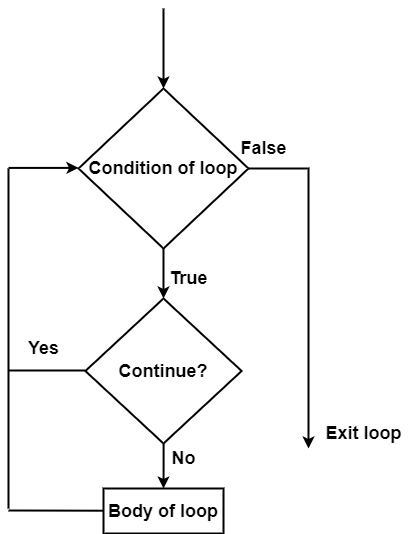

The diagram above was exported from draw.io. Its source (the exported page's mxGraphModel, read from the mxfile embedded in the PNG):
<mxGraphModel dx="1119" dy="491" grid="1" gridSize="10" guides="1" tooltips="1" connect="1" arrows="1" fold="1" page="1" pageScale="1" pageWidth="827" pageHeight="1169" math="0" shadow="0">
  <root>
    <mxCell id="WIyWlLk6GJQsqaUBKTNV-0" />
    <mxCell id="WIyWlLk6GJQsqaUBKTNV-1" parent="WIyWlLk6GJQsqaUBKTNV-0" />
    <mxCell id="chgYNvOkbbh4YvfYosm4-1" style="edgeStyle=orthogonalEdgeStyle;rounded=0;orthogonalLoop=1;jettySize=auto;html=1;entryX=0.5;entryY=0;entryDx=0;entryDy=0;" edge="1" parent="WIyWlLk6GJQsqaUBKTNV-1">
      <mxGeometry relative="1" as="geometry">
        <mxPoint x="215" y="200" as="sourcePoint" />
        <mxPoint x="215" y="200" as="targetPoint" />
      </mxGeometry>
    </mxCell>
    <mxCell id="chgYNvOkbbh4YvfYosm4-6" style="edgeStyle=orthogonalEdgeStyle;rounded=0;orthogonalLoop=1;jettySize=auto;html=1;strokeWidth=2;" edge="1" parent="WIyWlLk6GJQsqaUBKTNV-1" source="chgYNvOkbbh4YvfYosm4-2">
      <mxGeometry relative="1" as="geometry">
        <mxPoint x="380" y="490" as="targetPoint" />
      </mxGeometry>
    </mxCell>
    <mxCell id="chgYNvOkbbh4YvfYosm4-20" style="edgeStyle=orthogonalEdgeStyle;rounded=0;orthogonalLoop=1;jettySize=auto;html=1;entryX=0.5;entryY=0;entryDx=0;entryDy=0;strokeWidth=2;" edge="1" parent="WIyWlLk6GJQsqaUBKTNV-1" source="chgYNvOkbbh4YvfYosm4-2" target="chgYNvOkbbh4YvfYosm4-4">
      <mxGeometry relative="1" as="geometry" />
    </mxCell>
    <object label="&lt;font style=&quot;font-size: 18px&quot;&gt;&lt;b&gt;Condition of loop&lt;/b&gt;&lt;/font&gt;" id="chgYNvOkbbh4YvfYosm4-2">
      <mxCell style="rhombus;whiteSpace=wrap;html=1;fillColor=none;strokeWidth=2;" vertex="1" parent="WIyWlLk6GJQsqaUBKTNV-1">
        <mxGeometry x="150" y="130" width="170" height="160" as="geometry" />
      </mxCell>
    </object>
    <mxCell id="chgYNvOkbbh4YvfYosm4-7" style="edgeStyle=orthogonalEdgeStyle;rounded=0;orthogonalLoop=1;jettySize=auto;html=1;strokeWidth=2;" edge="1" parent="WIyWlLk6GJQsqaUBKTNV-1" source="chgYNvOkbbh4YvfYosm4-4" target="chgYNvOkbbh4YvfYosm4-8">
      <mxGeometry relative="1" as="geometry">
        <mxPoint x="235.005" y="530" as="targetPoint" />
      </mxGeometry>
    </mxCell>
    <mxCell id="chgYNvOkbbh4YvfYosm4-4" value="&lt;font style=&quot;font-size: 18px&quot;&gt;&lt;b&gt;&lt;font&gt;Continue&lt;/font&gt;?&lt;/b&gt;&lt;/font&gt;" style="rhombus;whiteSpace=wrap;html=1;fillColor=none;strokeWidth=2;" vertex="1" parent="WIyWlLk6GJQsqaUBKTNV-1">
      <mxGeometry x="156.87" y="340" width="156.25" height="145" as="geometry" />
    </mxCell>
    <mxCell id="chgYNvOkbbh4YvfYosm4-8" value="&lt;font style=&quot;font-size: 18px&quot;&gt;&lt;b&gt;Body of loop&lt;/b&gt;&lt;/font&gt;" style="rounded=0;whiteSpace=wrap;html=1;fillColor=none;strokeWidth=2;" vertex="1" parent="WIyWlLk6GJQsqaUBKTNV-1">
      <mxGeometry x="175" y="530" width="120" height="45" as="geometry" />
    </mxCell>
    <mxCell id="chgYNvOkbbh4YvfYosm4-14" value="" style="endArrow=none;html=1;strokeWidth=2;" edge="1" parent="WIyWlLk6GJQsqaUBKTNV-1">
      <mxGeometry width="50" height="50" relative="1" as="geometry">
        <mxPoint x="80" y="412" as="sourcePoint" />
        <mxPoint x="156.88" y="412" as="targetPoint" />
      </mxGeometry>
    </mxCell>
    <mxCell id="chgYNvOkbbh4YvfYosm4-15" value="" style="endArrow=none;html=1;strokeWidth=2;" edge="1" parent="WIyWlLk6GJQsqaUBKTNV-1">
      <mxGeometry width="50" height="50" relative="1" as="geometry">
        <mxPoint x="80" y="550" as="sourcePoint" />
        <mxPoint x="80" y="210" as="targetPoint" />
        <Array as="points" />
      </mxGeometry>
    </mxCell>
    <mxCell id="chgYNvOkbbh4YvfYosm4-17" value="" style="endArrow=none;html=1;strokeWidth=2;" edge="1" parent="WIyWlLk6GJQsqaUBKTNV-1">
      <mxGeometry width="50" height="50" relative="1" as="geometry">
        <mxPoint x="80" y="552" as="sourcePoint" />
        <mxPoint x="175" y="552.21" as="targetPoint" />
      </mxGeometry>
    </mxCell>
    <mxCell id="chgYNvOkbbh4YvfYosm4-18" value="" style="endArrow=classic;html=1;strokeWidth=2;" edge="1" parent="WIyWlLk6GJQsqaUBKTNV-1">
      <mxGeometry width="50" height="50" relative="1" as="geometry">
        <mxPoint x="80" y="209.41" as="sourcePoint" />
        <mxPoint x="150" y="209.41" as="targetPoint" />
      </mxGeometry>
    </mxCell>
    <mxCell id="chgYNvOkbbh4YvfYosm4-21" value="&lt;font style=&quot;font-size: 18px&quot;&gt;&lt;b&gt;True&lt;/b&gt;&lt;/font&gt;" style="text;html=1;resizable=0;autosize=1;align=center;verticalAlign=middle;points=[];fillColor=none;strokeColor=none;rounded=0;" vertex="1" parent="WIyWlLk6GJQsqaUBKTNV-1">
      <mxGeometry x="235" y="310" width="50" height="20" as="geometry" />
    </mxCell>
    <mxCell id="chgYNvOkbbh4YvfYosm4-22" value="&lt;font style=&quot;font-size: 18px&quot;&gt;&lt;b&gt;Yes&lt;/b&gt;&lt;/font&gt;" style="text;html=1;resizable=0;autosize=1;align=center;verticalAlign=middle;points=[];fillColor=none;strokeColor=none;rounded=0;" vertex="1" parent="WIyWlLk6GJQsqaUBKTNV-1">
      <mxGeometry x="90" y="380" width="50" height="20" as="geometry" />
    </mxCell>
    <mxCell id="chgYNvOkbbh4YvfYosm4-25" value="" style="endArrow=classic;html=1;entryX=0.5;entryY=0;entryDx=0;entryDy=0;strokeWidth=2;" edge="1" parent="WIyWlLk6GJQsqaUBKTNV-1" target="chgYNvOkbbh4YvfYosm4-2">
      <mxGeometry width="50" height="50" relative="1" as="geometry">
        <mxPoint x="235" y="50" as="sourcePoint" />
        <mxPoint x="210" y="30" as="targetPoint" />
      </mxGeometry>
    </mxCell>
    <mxCell id="chgYNvOkbbh4YvfYosm4-26" value="&lt;font style=&quot;font-size: 18px&quot;&gt;&lt;b&gt;No&lt;/b&gt;&lt;/font&gt;" style="text;html=1;resizable=0;autosize=1;align=center;verticalAlign=middle;points=[];fillColor=none;strokeColor=none;rounded=0;" vertex="1" parent="WIyWlLk6GJQsqaUBKTNV-1">
      <mxGeometry x="235" y="490" width="40" height="20" as="geometry" />
    </mxCell>
    <mxCell id="chgYNvOkbbh4YvfYosm4-27" value="&lt;font style=&quot;font-size: 18px&quot;&gt;&lt;b&gt;False&lt;/b&gt;&lt;/font&gt;" style="text;html=1;resizable=0;autosize=1;align=center;verticalAlign=middle;points=[];fillColor=none;strokeColor=none;rounded=0;" vertex="1" parent="WIyWlLk6GJQsqaUBKTNV-1">
      <mxGeometry x="305" y="180" width="60" height="20" as="geometry" />
    </mxCell>
    <mxCell id="chgYNvOkbbh4YvfYosm4-28" value="&lt;b&gt;&lt;font style=&quot;font-size: 18px&quot;&gt;Exit loop&lt;/font&gt;&lt;/b&gt;" style="text;html=1;resizable=0;autosize=1;align=center;verticalAlign=middle;points=[];fillColor=none;strokeColor=none;rounded=0;" vertex="1" parent="WIyWlLk6GJQsqaUBKTNV-1">
      <mxGeometry x="390" y="465" width="90" height="20" as="geometry" />
    </mxCell>
  </root>
</mxGraphModel>